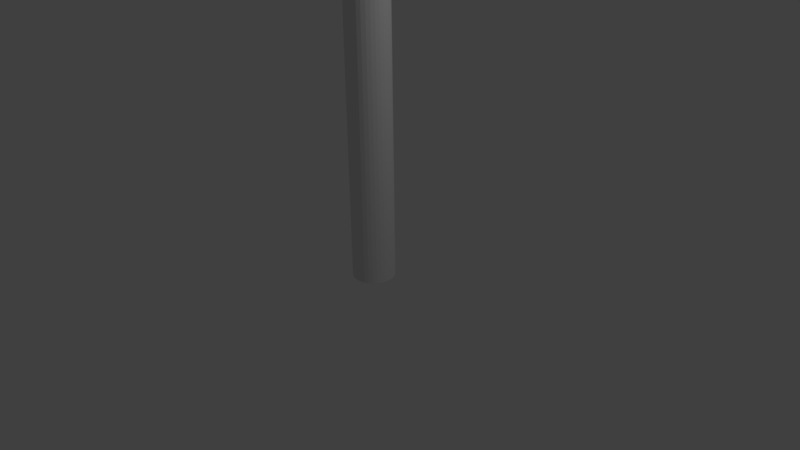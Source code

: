 # Source: Flag.blend  (saved by Blender 2.78.0; exported with 4.5.12 LTS)
import bpy
from mathutils import Matrix  # noqa: F401  (used for matrix-valued properties, if any)

bpy.ops.wm.read_factory_settings(use_empty=True)
scene = bpy.context.scene
scene.name = 'Scene'

# ---- collections
col_collection_1 = bpy.data.collections.new('Collection 1'); scene.collection.children.link(col_collection_1)

# ---- materials (node trees are filled in below, after node groups)
mat_material_001 = bpy.data.materials.new('Material.001')
mat_material_001.alpha_threshold = 0.0
mat_material_001.roughness = 0.5
mat_material_002 = bpy.data.materials.new('Material.002')
mat_material_002.alpha_threshold = 0.0
mat_material_002.roughness = 0.5

# ---- material node trees
mat_material_001.use_nodes = True; mat_material_001.node_tree.nodes.clear()
_N = mat_material_001.node_tree.nodes; _L = mat_material_001.node_tree.links
n0 = _N.new('ShaderNodeOutputMaterial'); n0.name = 'Material Output'; n0.location = (300, 300)
n1 = _N.new('ShaderNodeBsdfDiffuse'); n1.name = 'Diffuse BSDF'; n1.location = (10, 300)
n1.inputs[0].default_value = (1.0, 0.0, 0.0, 1.0)
_L.new(n1.outputs[0], n0.inputs[0])
n0.is_active_output = True
mat_material_002.use_nodes = True; mat_material_002.node_tree.nodes.clear()
_N = mat_material_002.node_tree.nodes; _L = mat_material_002.node_tree.links
n0 = _N.new('ShaderNodeOutputMaterial'); n0.name = 'Material Output'; n0.location = (300, 300)
n1 = _N.new('ShaderNodeBsdfDiffuse'); n1.name = 'Diffuse BSDF'; n1.location = (10, 300)
_L.new(n1.outputs[0], n0.inputs[0])
n0.is_active_output = True

# ---- world
world_world = bpy.data.worlds.new('World'); scene.world = world_world
world_world.color = (0.05088, 0.05088, 0.05088)
world_world.use_sun_shadow = False
world_world.sun_shadow_jitter_overblur = 0.0
world_world.cycles.sampling_method = 'MANUAL'

# ---- cameras
cam_camera = bpy.data.cameras.new('Camera')
cam_camera.clip_end = 100.0
cam_camera.lens = 35.0
cam_camera.sensor_width = 32.0
cam_camera.sensor_height = 18.0
cam_camera.ortho_scale = 7.314
cam_camera.dof.focus_distance = 0.0

# ---- lights
light_lamp = bpy.data.lights.new('Lamp', 'POINT')
light_lamp.transmission_factor = 0.0
light_lamp.cutoff_distance = 30.0
light_lamp.energy = 100.0
light_lamp.shadow_buffer_clip_start = 1.001
light_lamp.shadow_soft_size = 0.1
light_lamp.shadow_maximum_resolution = 0.006
light_lamp.use_absolute_resolution = True

# ---- meshes
me_cylinder = bpy.data.meshes.new('Cylinder')
me_cylinder.from_pydata([(3.873e-08, 0.2767, -0.2767), (3.873e-08, 0.2767, 5.548), (0.05399, 0.2714, -0.2767), (0.05399, 0.2714, 5.548), (0.1059, 0.2557, -0.2767), (0.1059, 0.2557, 5.548), (0.1537, 0.2301, -0.2767), (0.1537, 0.2301, 5.548), (0.1957, 0.1957, -0.2767), (0.1957, 0.1957, 5.548), (0.2301, 0.1537, -0.2767), (0.2301, 0.1537, 5.548), (0.2557, 0.1059, -0.2767), (0.2557, 0.1059, 5.548), (0.2714, 0.05399, -0.2767), (0.2714, 0.05399, 5.548), (0.2767, 2.513e-07, -0.2767), (0.2767, 2.513e-07, 5.548), (0.2714, -0.05399, -0.2767), (0.2714, -0.05399, 5.548), (0.2557, -0.1059, -0.2767), (0.2557, -0.1059, 5.548), (0.2301, -0.1537, -0.2767), (0.2301, -0.1537, 5.548), (0.1957, -0.1957, -0.2767), (0.1957, -0.1957, 5.548), (0.1537, -0.2301, -0.2767), (0.1537, -0.2301, 5.548), (0.1059, -0.2557, -0.2767), (0.1059, -0.2557, 5.548), (0.05399, -0.2714, -0.2767), (0.05399, -0.2714, 5.548), (-5.144e-08, -0.2767, -0.2767), (-5.144e-08, -0.2767, 5.548), (-0.05399, -0.2714, -0.2767), (-0.05399, -0.2714, 5.548), (-0.1059, -0.2557, -0.2767), (-0.1059, -0.2557, 5.548), (-0.1537, -0.2301, -0.2767), (-0.1537, -0.2301, 5.548), (-0.1957, -0.1957, -0.2767), (-0.1957, -0.1957, 5.548), (-0.2301, -0.1537, -0.2767), (-0.2301, -0.1537, 5.548), (-0.2557, -0.1059, -0.2767), (-0.2557, -0.1059, 5.548), (-0.2714, -0.05399, -0.2767), (-0.2714, -0.05399, 5.548), (-0.2767, 4.976e-07, -0.2767), (-0.2767, 4.976e-07, 5.548), (-0.2714, 0.05399, -0.2767), (-0.2714, 0.05399, 5.548), (-0.2557, 0.1059, -0.2767), (-0.2557, 0.1059, 5.548), (-0.2301, 0.1537, -0.2767), (-0.2301, 0.1537, 5.548), (-0.1957, 0.1957, -0.2767), (-0.1957, 0.1957, 5.548), (-0.1537, 0.2301, -0.2767), (-0.1537, 0.2301, 5.548), (-0.1059, 0.2557, -0.2767), (-0.1059, 0.2557, 5.548), (-0.05399, 0.2714, -0.2767), (-0.05399, 0.2714, 5.548), (-0.1833, 0.0339, 3.997), (-0.1833, 0.0339, 5.461), (0.0, 2.034, 3.997), (0.0, 2.034, 5.461), (0.1833, 0.0339, 3.997), (0.1833, 0.0339, 5.461), (0.0, 2.034, 3.997), (0.0, 2.034, 5.461)], [], [(0, 1, 3, 2), (2, 3, 5, 4), (4, 5, 7, 6), (6, 7, 9, 8), (8, 9, 11, 10), (10, 11, 13, 12), (12, 13, 15, 14), (14, 15, 17, 16), (16, 17, 19, 18), (18, 19, 21, 20), (20, 21, 23, 22), (22, 23, 25, 24), (24, 25, 27, 26), (26, 27, 29, 28), (28, 29, 31, 30), (30, 31, 33, 32), (32, 33, 35, 34), (34, 35, 37, 36), (36, 37, 39, 38), (38, 39, 41, 40), (40, 41, 43, 42), (42, 43, 45, 44), (44, 45, 47, 46), (46, 47, 49, 48), (48, 49, 51, 50), (50, 51, 53, 52), (52, 53, 55, 54), (54, 55, 57, 56), (56, 57, 59, 58), (58, 59, 61, 60), (3, 1, 63, 61, 59, 57, 55, 53, 51, 49, 47, 45, 43, 41, 39, 37, 35, 33, 31, 29, 27, 25, 23, 21, 19, 17, 15, 13, 11, 9, 7, 5), (60, 61, 63, 62), (62, 63, 1, 0), (0, 2, 4, 6, 8, 10, 12, 14, 16, 18, 20, 22, 24, 26, 28, 30, 32, 34, 36, 38, 40, 42, 44, 46, 48, 50, 52, 54, 56, 58, 60, 62), (64, 65, 67, 66), (66, 67, 71, 70), (70, 71, 69, 68), (68, 69, 65, 64), (66, 70, 68, 64), (71, 67, 65, 69)])
me_cylinder.polygons.foreach_set('material_index', [1, 1, 1, 1, 1, 1, 1, 1, 1, 1, 1, 1, 1, 1, 1, 1, 1, 1, 1, 1, 1, 1, 1, 1, 1, 1, 1, 1, 1, 1, 1, 1, 1, 1, 0, 0, 0, 0, 0, 0])
me_cylinder.materials.append(mat_material_001)
me_cylinder.materials.append(mat_material_002)
me_cylinder.use_remesh_preserve_volume = False
me_cylinder.use_remesh_preserve_attributes = False
me_cylinder.use_mirror_vertex_groups = False
me_cylinder.update()

# ---- objects
ob_flag = bpy.data.objects.new('Flag', me_cylinder)
ob_lamp = bpy.data.objects.new('Lamp', light_lamp)
ob_camera = bpy.data.objects.new('Camera', cam_camera)

# ---- transforms, parenting, visibility, modifiers, constraints
ob_flag.location = (0.0, 0.0, 0.0)
ob_flag.lineart.crease_threshold = 0.0
ob_lamp.location = (4.076, 1.005, 5.904)
ob_lamp.rotation_euler = (0.6503, 0.05522, 1.866)
ob_lamp.lock_rotations_4d = False
ob_lamp.empty_display_type = 'ARROWS'
ob_lamp.color = (0.0, 0.0, 0.0, 0.0)
ob_lamp.lineart.crease_threshold = 0.0
ob_camera.location = (7.481, -6.508, 5.344)
ob_camera.rotation_euler = (1.109, 0.01082, 0.8149)
ob_camera.lock_rotations_4d = False
ob_camera.empty_display_type = 'ARROWS'
ob_camera.color = (0.0, 0.0, 0.0, 0.0)
ob_camera.display_type = 'WIRE'
ob_camera.lineart.crease_threshold = 0.0

# ---- collection membership
col_collection_1.objects.link(ob_flag)
col_collection_1.objects.link(ob_lamp)
col_collection_1.objects.link(ob_camera)

# ---- scene / render settings (as saved in the file)
scene.camera = ob_camera
scene.frame_start = 1; scene.frame_end = 250; scene.frame_set(1)
scene.render.engine = 'CYCLES'
scene.render.resolution_percentage = 50
scene.render.dither_intensity = 0.0
scene.cycles.use_denoising = False
scene.cycles.samples = 128
scene.cycles.sampling_pattern = 'TABULATED_SOBOL'
scene.cycles.light_sampling_threshold = 0.0
scene.cycles.use_adaptive_sampling = False
scene.cycles.use_light_tree = False
scene.cycles.blur_glossy = 0.0
scene.cycles.sample_clamp_indirect = 0.0
scene.view_settings.view_transform = 'Standard'
bpy.context.view_layer.update()
